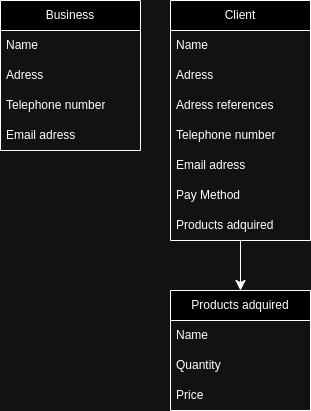

The diagram above was exported from draw.io. Its source (the exported page's mxGraphModel, read from the mxfile embedded in the PNG):
<mxGraphModel dx="845" dy="524" grid="1" gridSize="10" guides="1" tooltips="1" connect="1" arrows="1" fold="1" page="1" pageScale="1" pageWidth="827" pageHeight="1169" math="0" shadow="0">
  <root>
    <mxCell id="WIyWlLk6GJQsqaUBKTNV-0" />
    <mxCell id="WIyWlLk6GJQsqaUBKTNV-1" parent="WIyWlLk6GJQsqaUBKTNV-0" />
    <mxCell id="SMsvIe9Dp_FW2GO5rMF9-11" value="Business" style="swimlane;fontStyle=0;childLayout=stackLayout;horizontal=1;startSize=30;horizontalStack=0;resizeParent=1;resizeParentMax=0;resizeLast=0;collapsible=1;marginBottom=0;whiteSpace=wrap;html=1;" vertex="1" parent="WIyWlLk6GJQsqaUBKTNV-1">
      <mxGeometry x="20" y="20" width="140" height="150" as="geometry">
        <mxRectangle x="270" y="210" width="90" height="30" as="alternateBounds" />
      </mxGeometry>
    </mxCell>
    <mxCell id="SMsvIe9Dp_FW2GO5rMF9-12" value="Name" style="text;strokeColor=none;fillColor=none;align=left;verticalAlign=middle;spacingLeft=4;spacingRight=4;overflow=hidden;points=[[0,0.5],[1,0.5]];portConstraint=eastwest;rotatable=0;whiteSpace=wrap;html=1;" vertex="1" parent="SMsvIe9Dp_FW2GO5rMF9-11">
      <mxGeometry y="30" width="140" height="30" as="geometry" />
    </mxCell>
    <mxCell id="SMsvIe9Dp_FW2GO5rMF9-14" value="Adress" style="text;strokeColor=none;fillColor=none;align=left;verticalAlign=middle;spacingLeft=4;spacingRight=4;overflow=hidden;points=[[0,0.5],[1,0.5]];portConstraint=eastwest;rotatable=0;whiteSpace=wrap;html=1;" vertex="1" parent="SMsvIe9Dp_FW2GO5rMF9-11">
      <mxGeometry y="60" width="140" height="30" as="geometry" />
    </mxCell>
    <mxCell id="SMsvIe9Dp_FW2GO5rMF9-13" value="Telephone number" style="text;strokeColor=none;fillColor=none;align=left;verticalAlign=middle;spacingLeft=4;spacingRight=4;overflow=hidden;points=[[0,0.5],[1,0.5]];portConstraint=eastwest;rotatable=0;whiteSpace=wrap;html=1;" vertex="1" parent="SMsvIe9Dp_FW2GO5rMF9-11">
      <mxGeometry y="90" width="140" height="30" as="geometry" />
    </mxCell>
    <mxCell id="SMsvIe9Dp_FW2GO5rMF9-34" value="Email adress" style="text;strokeColor=none;fillColor=none;align=left;verticalAlign=middle;spacingLeft=4;spacingRight=4;overflow=hidden;points=[[0,0.5],[1,0.5]];portConstraint=eastwest;rotatable=0;whiteSpace=wrap;html=1;" vertex="1" parent="SMsvIe9Dp_FW2GO5rMF9-11">
      <mxGeometry y="120" width="140" height="30" as="geometry" />
    </mxCell>
    <mxCell id="SMsvIe9Dp_FW2GO5rMF9-19" value="Client" style="swimlane;fontStyle=0;childLayout=stackLayout;horizontal=1;startSize=30;horizontalStack=0;resizeParent=1;resizeParentMax=0;resizeLast=0;collapsible=1;marginBottom=0;whiteSpace=wrap;html=1;" vertex="1" parent="WIyWlLk6GJQsqaUBKTNV-1">
      <mxGeometry x="190" y="20" width="140" height="240" as="geometry" />
    </mxCell>
    <mxCell id="SMsvIe9Dp_FW2GO5rMF9-20" value="Name" style="text;strokeColor=none;fillColor=none;align=left;verticalAlign=middle;spacingLeft=4;spacingRight=4;overflow=hidden;points=[[0,0.5],[1,0.5]];portConstraint=eastwest;rotatable=0;whiteSpace=wrap;html=1;" vertex="1" parent="SMsvIe9Dp_FW2GO5rMF9-19">
      <mxGeometry y="30" width="140" height="30" as="geometry" />
    </mxCell>
    <mxCell id="SMsvIe9Dp_FW2GO5rMF9-29" value="Adress" style="text;strokeColor=none;fillColor=none;align=left;verticalAlign=middle;spacingLeft=4;spacingRight=4;overflow=hidden;points=[[0,0.5],[1,0.5]];portConstraint=eastwest;rotatable=0;whiteSpace=wrap;html=1;" vertex="1" parent="SMsvIe9Dp_FW2GO5rMF9-19">
      <mxGeometry y="60" width="140" height="30" as="geometry" />
    </mxCell>
    <mxCell id="SMsvIe9Dp_FW2GO5rMF9-35" value="Adress references" style="text;strokeColor=none;fillColor=none;align=left;verticalAlign=middle;spacingLeft=4;spacingRight=4;overflow=hidden;points=[[0,0.5],[1,0.5]];portConstraint=eastwest;rotatable=0;whiteSpace=wrap;html=1;" vertex="1" parent="SMsvIe9Dp_FW2GO5rMF9-19">
      <mxGeometry y="90" width="140" height="30" as="geometry" />
    </mxCell>
    <mxCell id="SMsvIe9Dp_FW2GO5rMF9-21" value="Telephone number" style="text;strokeColor=none;fillColor=none;align=left;verticalAlign=middle;spacingLeft=4;spacingRight=4;overflow=hidden;points=[[0,0.5],[1,0.5]];portConstraint=eastwest;rotatable=0;whiteSpace=wrap;html=1;" vertex="1" parent="SMsvIe9Dp_FW2GO5rMF9-19">
      <mxGeometry y="120" width="140" height="30" as="geometry" />
    </mxCell>
    <mxCell id="SMsvIe9Dp_FW2GO5rMF9-22" value="Email adress" style="text;strokeColor=none;fillColor=none;align=left;verticalAlign=middle;spacingLeft=4;spacingRight=4;overflow=hidden;points=[[0,0.5],[1,0.5]];portConstraint=eastwest;rotatable=0;whiteSpace=wrap;html=1;" vertex="1" parent="SMsvIe9Dp_FW2GO5rMF9-19">
      <mxGeometry y="150" width="140" height="30" as="geometry" />
    </mxCell>
    <mxCell id="SMsvIe9Dp_FW2GO5rMF9-31" value="Pay Method" style="text;strokeColor=none;fillColor=none;align=left;verticalAlign=middle;spacingLeft=4;spacingRight=4;overflow=hidden;points=[[0,0.5],[1,0.5]];portConstraint=eastwest;rotatable=0;whiteSpace=wrap;html=1;" vertex="1" parent="SMsvIe9Dp_FW2GO5rMF9-19">
      <mxGeometry y="180" width="140" height="30" as="geometry" />
    </mxCell>
    <mxCell id="SMsvIe9Dp_FW2GO5rMF9-23" value="Products adquired" style="text;strokeColor=none;fillColor=none;align=left;verticalAlign=middle;spacingLeft=4;spacingRight=4;overflow=hidden;points=[[0,0.5],[1,0.5]];portConstraint=eastwest;rotatable=0;whiteSpace=wrap;html=1;" vertex="1" parent="SMsvIe9Dp_FW2GO5rMF9-19">
      <mxGeometry y="210" width="140" height="30" as="geometry" />
    </mxCell>
    <mxCell id="SMsvIe9Dp_FW2GO5rMF9-25" value="Products adquired" style="swimlane;fontStyle=0;childLayout=stackLayout;horizontal=1;startSize=30;horizontalStack=0;resizeParent=1;resizeParentMax=0;resizeLast=0;collapsible=1;marginBottom=0;whiteSpace=wrap;html=1;" vertex="1" parent="WIyWlLk6GJQsqaUBKTNV-1">
      <mxGeometry x="190" y="310" width="140" height="120" as="geometry" />
    </mxCell>
    <mxCell id="SMsvIe9Dp_FW2GO5rMF9-26" value="Name" style="text;strokeColor=none;fillColor=none;align=left;verticalAlign=middle;spacingLeft=4;spacingRight=4;overflow=hidden;points=[[0,0.5],[1,0.5]];portConstraint=eastwest;rotatable=0;whiteSpace=wrap;html=1;" vertex="1" parent="SMsvIe9Dp_FW2GO5rMF9-25">
      <mxGeometry y="30" width="140" height="30" as="geometry" />
    </mxCell>
    <mxCell id="SMsvIe9Dp_FW2GO5rMF9-27" value="Quantity" style="text;strokeColor=none;fillColor=none;align=left;verticalAlign=middle;spacingLeft=4;spacingRight=4;overflow=hidden;points=[[0,0.5],[1,0.5]];portConstraint=eastwest;rotatable=0;whiteSpace=wrap;html=1;" vertex="1" parent="SMsvIe9Dp_FW2GO5rMF9-25">
      <mxGeometry y="60" width="140" height="30" as="geometry" />
    </mxCell>
    <mxCell id="SMsvIe9Dp_FW2GO5rMF9-28" value="Price" style="text;strokeColor=none;fillColor=none;align=left;verticalAlign=middle;spacingLeft=4;spacingRight=4;overflow=hidden;points=[[0,0.5],[1,0.5]];portConstraint=eastwest;rotatable=0;whiteSpace=wrap;html=1;" vertex="1" parent="SMsvIe9Dp_FW2GO5rMF9-25">
      <mxGeometry y="90" width="140" height="30" as="geometry" />
    </mxCell>
    <mxCell id="SMsvIe9Dp_FW2GO5rMF9-24" style="edgeStyle=none;curved=1;rounded=0;orthogonalLoop=1;jettySize=auto;html=1;fontSize=12;startSize=8;endSize=8;" edge="1" parent="WIyWlLk6GJQsqaUBKTNV-1" target="SMsvIe9Dp_FW2GO5rMF9-25">
      <mxGeometry relative="1" as="geometry">
        <mxPoint x="370" y="265" as="targetPoint" />
        <mxPoint x="260" y="310" as="sourcePoint" />
      </mxGeometry>
    </mxCell>
    <mxCell id="SMsvIe9Dp_FW2GO5rMF9-30" style="edgeStyle=none;curved=1;rounded=0;orthogonalLoop=1;jettySize=auto;html=1;entryX=0.5;entryY=0;entryDx=0;entryDy=0;fontSize=12;startSize=8;endSize=8;" edge="1" parent="WIyWlLk6GJQsqaUBKTNV-1" target="SMsvIe9Dp_FW2GO5rMF9-25">
      <mxGeometry relative="1" as="geometry">
        <mxPoint x="260" y="310" as="sourcePoint" />
      </mxGeometry>
    </mxCell>
    <mxCell id="SMsvIe9Dp_FW2GO5rMF9-37" style="edgeStyle=none;curved=1;rounded=0;orthogonalLoop=1;jettySize=auto;html=1;fontSize=12;startSize=8;endSize=8;" edge="1" parent="WIyWlLk6GJQsqaUBKTNV-1" source="SMsvIe9Dp_FW2GO5rMF9-23" target="SMsvIe9Dp_FW2GO5rMF9-25">
      <mxGeometry relative="1" as="geometry" />
    </mxCell>
  </root>
</mxGraphModel>